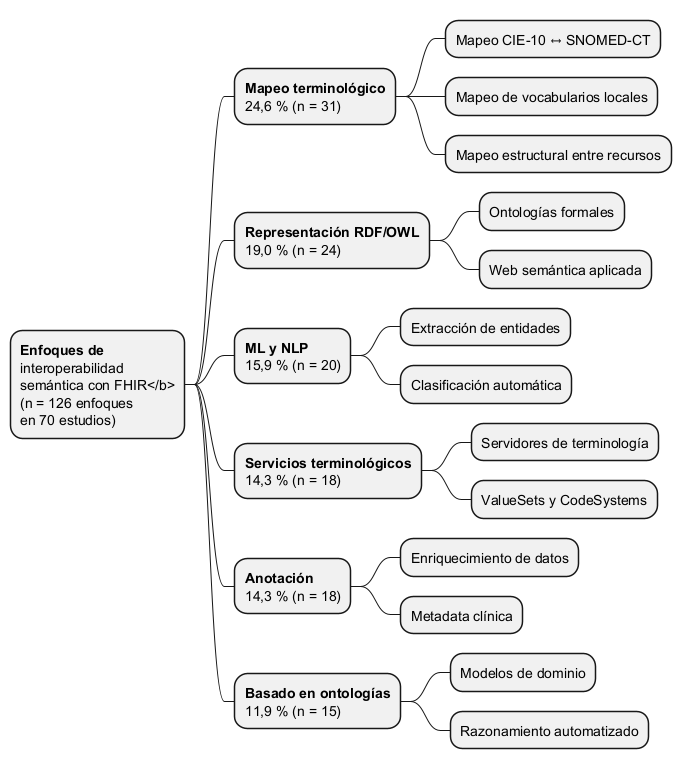

The diagram above was rendered by PlantUML. Its source (embedded in the PNG):
@startmindmap
+ <b>Enfoques de\ninteroperabilidad\nsemántica con FHIR</b>\n(n = 126 enfoques\nen 70 estudios)
++ <b>Mapeo terminológico</b>\n24,6 % (n = 31)
+++ Mapeo CIE-10 ↔ SNOMED-CT
+++ Mapeo de vocabularios locales
+++ Mapeo estructural entre recursos
++ <b>Representación RDF/OWL</b>\n19,0 % (n = 24)
+++ Ontologías formales
+++ Web semántica aplicada
++ <b>ML y NLP</b>\n15,9 % (n = 20)
+++ Extracción de entidades
+++ Clasificación automática
++ <b>Servicios terminológicos</b>\n14,3 % (n = 18)
+++ Servidores de terminología
+++ ValueSets y CodeSystems
++ <b>Anotación</b>\n14,3 % (n = 18)
+++ Enriquecimiento de datos
+++ Metadata clínica
++ <b>Basado en ontologías</b>\n11,9 % (n = 15)
+++ Modelos de dominio
+++ Razonamiento automatizado
@endmindmap